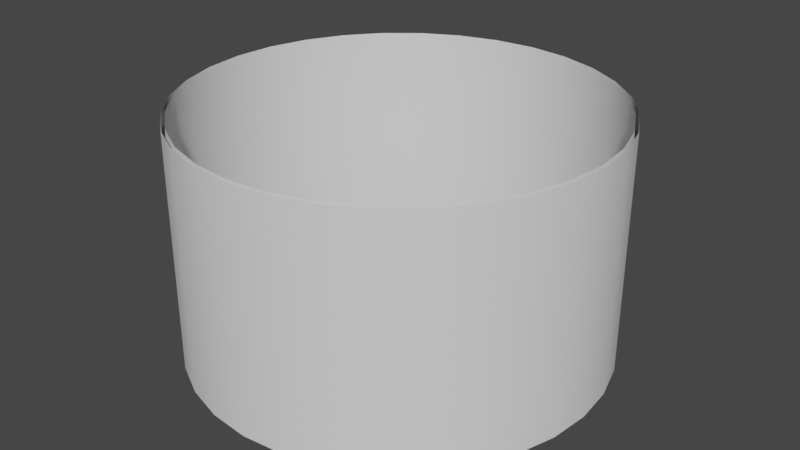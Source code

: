 # Source: forceCage.blend  (saved by Blender 2.93.20; exported with 4.5.12 LTS)
import bpy
from mathutils import Matrix  # noqa: F401  (used for matrix-valued properties, if any)

bpy.ops.wm.read_factory_settings(use_empty=True)
scene = bpy.context.scene
scene.name = 'Scene'

# ---- collections
col_collection = bpy.data.collections.new('Collection'); scene.collection.children.link(col_collection)

# ---- world
world_world = bpy.data.worlds.new('World'); scene.world = world_world
world_world.use_nodes = True; world_world.node_tree.nodes.clear()
_N = world_world.node_tree.nodes; _L = world_world.node_tree.links
n0 = _N.new('ShaderNodeOutputWorld'); n0.name = 'World Output'; n0.location = (300, 300)
n1 = _N.new('ShaderNodeBackground'); n1.name = 'Background'; n1.location = (10, 300)
n1.inputs[0].default_value = (0.05088, 0.05088, 0.05088, 1.0)
_L.new(n1.outputs[0], n0.inputs[0])
n0.is_active_output = True
world_world.color = (0.05088, 0.05088, 0.05088)
world_world.use_sun_shadow = False
world_world.sun_shadow_jitter_overblur = 0.0

# ---- meshes
me_cylinder = bpy.data.meshes.new('Cylinder')
me_cylinder.from_pydata([(-1.711e-07, 3.0, -0.5), (-1.711e-07, 3.0, 3.0), (0.5853, 2.942, -0.5), (0.5853, 2.942, 3.0), (1.148, 2.772, -0.5), (1.148, 2.772, 3.0), (1.667, 2.494, -0.5), (1.667, 2.494, 3.0), (2.121, 2.121, -0.5), (2.121, 2.121, 3.0), (2.494, 1.667, -0.5), (2.494, 1.667, 3.0), (2.772, 1.148, -0.5), (2.772, 1.148, 3.0), (2.942, 0.5853, -0.5), (2.942, 0.5853, 3.0), (3.0, -8.922e-08, -0.5), (3.0, -8.922e-08, 3.0), (2.942, -0.5853, -0.5), (2.942, -0.5853, 3.0), (2.772, -1.148, -0.5), (2.772, -1.148, 3.0), (2.494, -1.667, -0.5), (2.494, -1.667, 3.0), (2.121, -2.121, -0.5), (2.121, -2.121, 3.0), (1.667, -2.494, -0.5), (1.667, -2.494, 3.0), (1.148, -2.772, -0.5), (1.148, -2.772, 3.0), (0.5853, -2.942, -0.5), (0.5853, -2.942, 3.0), (-4.334e-07, -3.0, -0.5), (-4.334e-07, -3.0, 3.0), (-0.5853, -2.942, -0.5), (-0.5853, -2.942, 3.0), (-1.148, -2.772, -0.5), (-1.148, -2.772, 3.0), (-1.667, -2.494, -0.5), (-1.667, -2.494, 3.0), (-2.121, -2.121, -0.5), (-2.121, -2.121, 3.0), (-2.494, -1.667, -0.5), (-2.494, -1.667, 3.0), (-2.772, -1.148, -0.5), (-2.772, -1.148, 3.0), (-2.942, -0.5853, -0.5), (-2.942, -0.5853, 3.0), (-3.0, 7.768e-08, -0.5), (-3.0, 7.768e-08, 3.0), (-2.942, 0.5853, -0.5), (-2.942, 0.5853, 3.0), (-2.772, 1.148, -0.5), (-2.772, 1.148, 3.0), (-2.494, 1.667, -0.5), (-2.494, 1.667, 3.0), (-2.121, 2.121, -0.5), (-2.121, 2.121, 3.0), (-1.667, 2.494, -0.5), (-1.667, 2.494, 3.0), (-1.148, 2.772, -0.5), (-1.148, 2.772, 3.0), (-0.5853, 2.942, -0.5), (-0.5853, 2.942, 3.0), (-1.708e-07, 3.054, -0.5), (-1.708e-07, 3.054, 3.0), (0.5958, 2.995, -0.5), (0.5958, 2.995, 3.0), (1.169, 2.821, -0.5), (1.169, 2.821, 3.0), (1.697, 2.539, -0.5), (1.697, 2.539, 3.0), (2.159, 2.159, -0.5), (2.159, 2.159, 3.0), (2.539, 1.697, -0.5), (2.539, 1.697, 3.0), (2.821, 1.169, -0.5), (2.821, 1.169, 3.0), (2.995, 0.5958, -0.5), (2.995, 0.5958, 3.0), (3.054, -9.016e-08, -0.5), (3.054, -9.016e-08, 3.0), (2.995, -0.5958, -0.5), (2.995, -0.5958, 3.0), (2.821, -1.169, -0.5), (2.821, -1.169, 3.0), (2.539, -1.697, -0.5), (2.539, -1.697, 3.0), (2.159, -2.159, -0.5), (2.159, -2.159, 3.0), (1.697, -2.539, -0.5), (1.697, -2.539, 3.0), (1.169, -2.821, -0.5), (1.169, -2.821, 3.0), (0.5958, -2.995, -0.5), (0.5958, -2.995, 3.0), (-4.378e-07, -3.054, -0.5), (-4.378e-07, -3.054, 3.0), (-0.5958, -2.995, -0.5), (-0.5958, -2.995, 3.0), (-1.169, -2.821, -0.5), (-1.169, -2.821, 3.0), (-1.697, -2.539, -0.5), (-1.697, -2.539, 3.0), (-2.159, -2.159, -0.5), (-2.159, -2.159, 3.0), (-2.539, -1.697, -0.5), (-2.539, -1.697, 3.0), (-2.821, -1.169, -0.5), (-2.821, -1.169, 3.0), (-2.995, -0.5958, -0.5), (-2.995, -0.5958, 3.0), (-3.054, 7.975e-08, -0.5), (-3.054, 7.975e-08, 3.0), (-2.995, 0.5958, -0.5), (-2.995, 0.5958, 3.0), (-2.821, 1.169, -0.5), (-2.821, 1.169, 3.0), (-2.539, 1.697, -0.5), (-2.539, 1.697, 3.0), (-2.159, 2.159, -0.5), (-2.159, 2.159, 3.0), (-1.697, 2.539, -0.5), (-1.697, 2.539, 3.0), (-1.169, 2.821, -0.5), (-1.169, 2.821, 3.0), (-0.5958, 2.995, -0.5), (-0.5958, 2.995, 3.0)], [], [(0, 2, 3, 1), (2, 4, 5, 3), (4, 6, 7, 5), (6, 8, 9, 7), (8, 10, 11, 9), (10, 12, 13, 11), (12, 14, 15, 13), (14, 16, 17, 15), (16, 18, 19, 17), (18, 20, 21, 19), (20, 22, 23, 21), (22, 24, 25, 23), (24, 26, 27, 25), (26, 28, 29, 27), (28, 30, 31, 29), (30, 32, 33, 31), (32, 34, 35, 33), (34, 36, 37, 35), (36, 38, 39, 37), (38, 40, 41, 39), (40, 42, 43, 41), (42, 44, 45, 43), (44, 46, 47, 45), (46, 48, 49, 47), (48, 50, 51, 49), (50, 52, 53, 51), (52, 54, 55, 53), (54, 56, 57, 55), (56, 58, 59, 57), (58, 60, 61, 59), (60, 62, 63, 61), (62, 0, 1, 63), (64, 65, 67, 66), (66, 67, 69, 68), (68, 69, 71, 70), (70, 71, 73, 72), (72, 73, 75, 74), (74, 75, 77, 76), (76, 77, 79, 78), (78, 79, 81, 80), (80, 81, 83, 82), (82, 83, 85, 84), (84, 85, 87, 86), (86, 87, 89, 88), (88, 89, 91, 90), (90, 91, 93, 92), (92, 93, 95, 94), (94, 95, 97, 96), (96, 97, 99, 98), (98, 99, 101, 100), (100, 101, 103, 102), (102, 103, 105, 104), (104, 105, 107, 106), (106, 107, 109, 108), (108, 109, 111, 110), (110, 111, 113, 112), (112, 113, 115, 114), (114, 115, 117, 116), (116, 117, 119, 118), (118, 119, 121, 120), (120, 121, 123, 122), (122, 123, 125, 124), (124, 125, 127, 126), (126, 127, 65, 64)])
me_cylinder.polygons.foreach_set('use_smooth', [True] * 64)
_uv = me_cylinder.uv_layers.new(name='UVMap')
_uv.uv.foreach_set('vector', [2.188, 0.0, 2.082, 0.0, 2.082, 1.0, 2.188, 1.0, 2.082, 0.0, 1.977, 0.0, 1.977, 1.0, 2.082, 1.0, 1.977, 0.0, 1.871, 0.0, 1.871, 1.0, 1.977, 1.0, 1.871, 0.0, 1.766, 0.0, 1.766, 1.0, 1.871, 1.0, 1.766, 0.0, 1.66, 0.0, 1.66, 1.0, 1.766, 1.0, 1.66, 0.0, 1.555, 0.0, 1.555, 1.0, 1.66, 1.0, 1.555, 0.0, 1.449, 0.0, 1.449, 1.0, 1.555, 1.0, 1.449, 0.0, 1.344, 0.0, 1.344, 1.0, 1.449, 1.0, 1.344, 0.0, 1.238, 0.0, 1.238, 1.0, 1.344, 1.0, 1.238, 0.0, 1.133, 0.0, 1.133, 1.0, 1.238, 1.0, 1.133, 0.0, 1.027, 0.0, 1.027, 1.0, 1.133, 1.0, 1.027, 0.0, 0.9219, 0.0, 0.9219, 1.0, 1.027, 1.0, 0.9219, 0.0, 0.8164, 0.0, 0.8164, 1.0, 0.9219, 1.0, 0.8164, 0.0, 0.7109, 0.0, 0.7109, 1.0, 0.8164, 1.0, 0.7109, 0.0, 0.6055, 0.0, 0.6055, 1.0, 0.7109, 1.0, 0.6055, 0.0, 0.5, 0.0, 0.5, 1.0, 0.6055, 1.0, 0.5, 0.0, 0.3945, 0.0, 0.3945, 1.0, 0.5, 1.0, 0.3945, 0.0, 0.2891, 0.0, 0.2891, 1.0, 0.3945, 1.0, 0.2891, 0.0, 0.1836, 0.0, 0.1836, 1.0, 0.2891, 1.0, 0.1836, 0.0, 0.07812, 0.0, 0.07812, 1.0, 0.1836, 1.0, 0.07812, 0.0, -0.02734, 0.0, -0.02734, 1.0, 0.07812, 1.0, -0.02734, 0.0, -0.1328, 0.0, -0.1328, 1.0, -0.02734, 1.0, -0.1328, 0.0, -0.2383, 0.0, -0.2383, 1.0, -0.1328, 1.0, -0.2383, 0.0, -0.3438, 0.0, -0.3438, 1.0, -0.2383, 1.0, -0.3438, 0.0, -0.4492, 0.0, -0.4492, 1.0, -0.3438, 1.0, -0.4492, 0.0, -0.5547, 0.0, -0.5547, 1.0, -0.4492, 1.0, -0.5547, 0.0, -0.6602, 0.0, -0.6602, 1.0, -0.5547, 1.0, -0.6602, 0.0, -0.7656, 0.0, -0.7656, 1.0, -0.6602, 1.0, -0.7656, 0.0, -0.8711, 0.0, -0.8711, 1.0, -0.7656, 1.0, -0.8711, 0.0, -0.9766, 0.0, -0.9766, 1.0, -0.8711, 1.0, -0.9766, 0.0, -1.082, 0.0, -1.082, 1.0, -0.9766, 1.0, -1.082, 0.0, -1.188, 0.0, -1.188, 1.0, -1.082, 1.0, 2.188, 0.0, 2.188, 1.0, 2.082, 1.0, 2.082, 0.0, 2.082, 0.0, 2.082, 1.0, 1.977, 1.0, 1.977, 0.0, 1.977, 0.0, 1.977, 1.0, 1.871, 1.0, 1.871, 0.0, 1.871, 0.0, 1.871, 1.0, 1.766, 1.0, 1.766, 0.0, 1.766, 0.0, 1.766, 1.0, 1.66, 1.0, 1.66, 0.0, 1.66, 0.0, 1.66, 1.0, 1.555, 1.0, 1.555, 0.0, 1.555, 0.0, 1.555, 1.0, 1.449, 1.0, 1.449, 0.0, 1.449, 0.0, 1.449, 1.0, 1.344, 1.0, 1.344, 0.0, 1.344, 0.0, 1.344, 1.0, 1.238, 1.0, 1.238, 0.0, 1.238, 0.0, 1.238, 1.0, 1.133, 1.0, 1.133, 0.0, 1.133, 0.0, 1.133, 1.0, 1.027, 1.0, 1.027, 0.0, 1.027, 0.0, 1.027, 1.0, 0.9219, 1.0, 0.9219, 0.0, 0.9219, 0.0, 0.9219, 1.0, 0.8164, 1.0, 0.8164, 0.0, 0.8164, 0.0, 0.8164, 1.0, 0.7109, 1.0, 0.7109, 0.0, 0.7109, 0.0, 0.7109, 1.0, 0.6055, 1.0, 0.6055, 0.0, 0.6055, 0.0, 0.6055, 1.0, 0.5, 1.0, 0.5, 0.0, 0.5, 0.0, 0.5, 1.0, 0.3945, 1.0, 0.3945, 0.0, 0.3945, 0.0, 0.3945, 1.0, 0.2891, 1.0, 0.2891, 0.0, 0.2891, 0.0, 0.2891, 1.0, 0.1836, 1.0, 0.1836, 0.0, 0.1836, 0.0, 0.1836, 1.0, 0.07812, 1.0, 0.07812, 0.0, 0.07812, 0.0, 0.07812, 1.0, -0.02734, 1.0, -0.02734, 0.0, -0.02734, 0.0, -0.02734, 1.0, -0.1328, 1.0, -0.1328, 0.0, -0.1328, 0.0, -0.1328, 1.0, -0.2383, 1.0, -0.2383, 0.0, -0.2383, 0.0, -0.2383, 1.0, -0.3438, 1.0, -0.3438, 0.0, -0.3438, 0.0, -0.3438, 1.0, -0.4492, 1.0, -0.4492, 0.0, -0.4492, 0.0, -0.4492, 1.0, -0.5547, 1.0, -0.5547, 0.0, -0.5547, 0.0, -0.5547, 1.0, -0.6602, 1.0, -0.6602, 0.0, -0.6602, 0.0, -0.6602, 1.0, -0.7656, 1.0, -0.7656, 0.0, -0.7656, 0.0, -0.7656, 1.0, -0.8711, 1.0, -0.8711, 0.0, -0.8711, 0.0, -0.8711, 1.0, -0.9766, 1.0, -0.9766, 0.0, -0.9766, 0.0, -0.9766, 1.0, -1.082, 1.0, -1.082, 0.0, -1.082, 0.0, -1.082, 1.0, -1.188, 1.0, -1.188, 0.0])
me_cylinder.use_remesh_fix_poles = True
me_cylinder.use_remesh_preserve_attributes = False
me_cylinder.update()

# ---- objects
ob_cylinder = bpy.data.objects.new('Cylinder', me_cylinder)

# ---- transforms, parenting, visibility, modifiers, constraints
ob_cylinder.location = (0.0, 0.0, 0.5)

# ---- collection membership
col_collection.objects.link(ob_cylinder)

# ---- scene / render settings (as saved in the file)
scene.frame_start = 1; scene.frame_end = 250; scene.frame_set(1)
scene.render.engine = 'BLENDER_EEVEE_NEXT'
scene.cycles.use_denoising = False
scene.cycles.samples = 128
scene.cycles.sampling_pattern = 'TABULATED_SOBOL'
scene.cycles.use_adaptive_sampling = False
scene.cycles.use_light_tree = False
scene.view_settings.view_transform = 'Filmic'
scene.unit_settings.scale_length = 2.0
bpy.context.view_layer.update()

# ---- added for rendering (the .blend has no active camera and no usable light): camera, sun
cam_auto = bpy.data.cameras.new('AutoCamera')
cam_auto.lens = 50.0
cam_auto.sensor_width = 36.0
cam_auto.clip_end = 1000.0
ob_auto_camera = bpy.data.objects.new('AutoCamera', cam_auto)
scene.collection.objects.link(ob_auto_camera)
ob_auto_camera.location = (8.62305, -10.3477, 8.64844)
ob_auto_camera.rotation_euler = (1.09748, -7.21219e-08, 0.694738)
scene.camera = ob_auto_camera
light_auto_sun = bpy.data.lights.new('AutoSun', 'SUN')
light_auto_sun.energy = 3.0
light_auto_sun.angle = 0.0523599
ob_auto_sun = bpy.data.objects.new('AutoSun', light_auto_sun)
scene.collection.objects.link(ob_auto_sun)
ob_auto_sun.rotation_euler = (0.872665, 0.174533, 0.523599)
bpy.context.view_layer.update()
